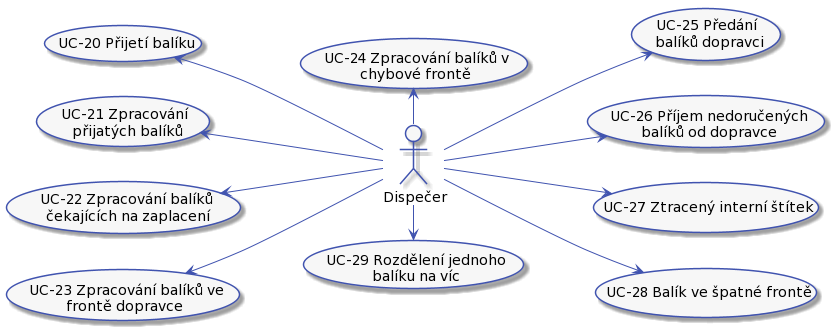

The diagram above was rendered by PlantUML. Its source (embedded in the PNG):
@startuml



skinparam activity {
    BorderColor #4053AF
    ArrowColor #4053AF
    FontName Roboto
    BackgroundColor #F7F7F7
    StartColor #4053AF
    EndColor #4053AF
}

skinparam activityDiamond {
    BorderColor #4053AF
    ArrowColor #4053AF
    FontName Roboto
    BackgroundColor #F7F7F7
}

skinparam actor {
    BorderColor #4053AF
    ArrowColor #4053AF
    FontName Roboto
    BackgroundColor #F7F7F7
}

skinparam useCase {
    BorderColor #4053AF
    ArrowColor #4053AF
    FontName Roboto
    BackgroundColor #F7F7F7
}

skinparam state {
    BorderColor #4053AF
    ArrowColor #4053AF
    FontName Roboto
    BackgroundColor #F7F7F7
}

skinparam sequence {
    ParticipantBorderColor #4053AF
    ParticipantBackgroundColor #F7F7F7
}

skinparam note {
    BorderColor #4053AF
    BackgroundColor #F7F7F7
}

skinparam object {
    BorderColor #4053AF
    BackgroundColor #F7F7F7
}

skinparam class {
    BorderColor #4053AF
    BackgroundColor #F7F7F7
}


left to right direction

actor :Dispečer: as dispecer

(UC-20 Přijetí balíku) as (UC-20)
(UC-21 Zpracování\npřijatých balíků) as (UC-21)
(UC-22 Zpracování balíků\nčekajících na zaplacení) as (UC-22)
(UC-23 Zpracování balíků ve\nfrontě dopravce) as (UC-23)
(UC-24 Zpracování balíků v\nchybové frontě) as (UC-24)
(UC-25 Předání\nbalíků dopravci) as (UC-25)
(UC-26 Příjem nedoručených\nbalíků od dopravce) as (UC-26)
(UC-27 Ztracený interní štítek) as (UC-27)
(UC-28 Balík ve špatné frontě) as (UC-28)
(UC-29 Rozdělení jednoho\nbalíku na víc) as (UC-29)

dispecer -up-> (UC-23)
dispecer -up-> (UC-22)
dispecer -up-> (UC-21)
dispecer -up-> (UC-20)
dispecer -left-> (UC-24)
dispecer --> (UC-25)
dispecer --> (UC-26)
dispecer --> (UC-27)
dispecer --> (UC-28)
dispecer -right-> (UC-29)
@enduml